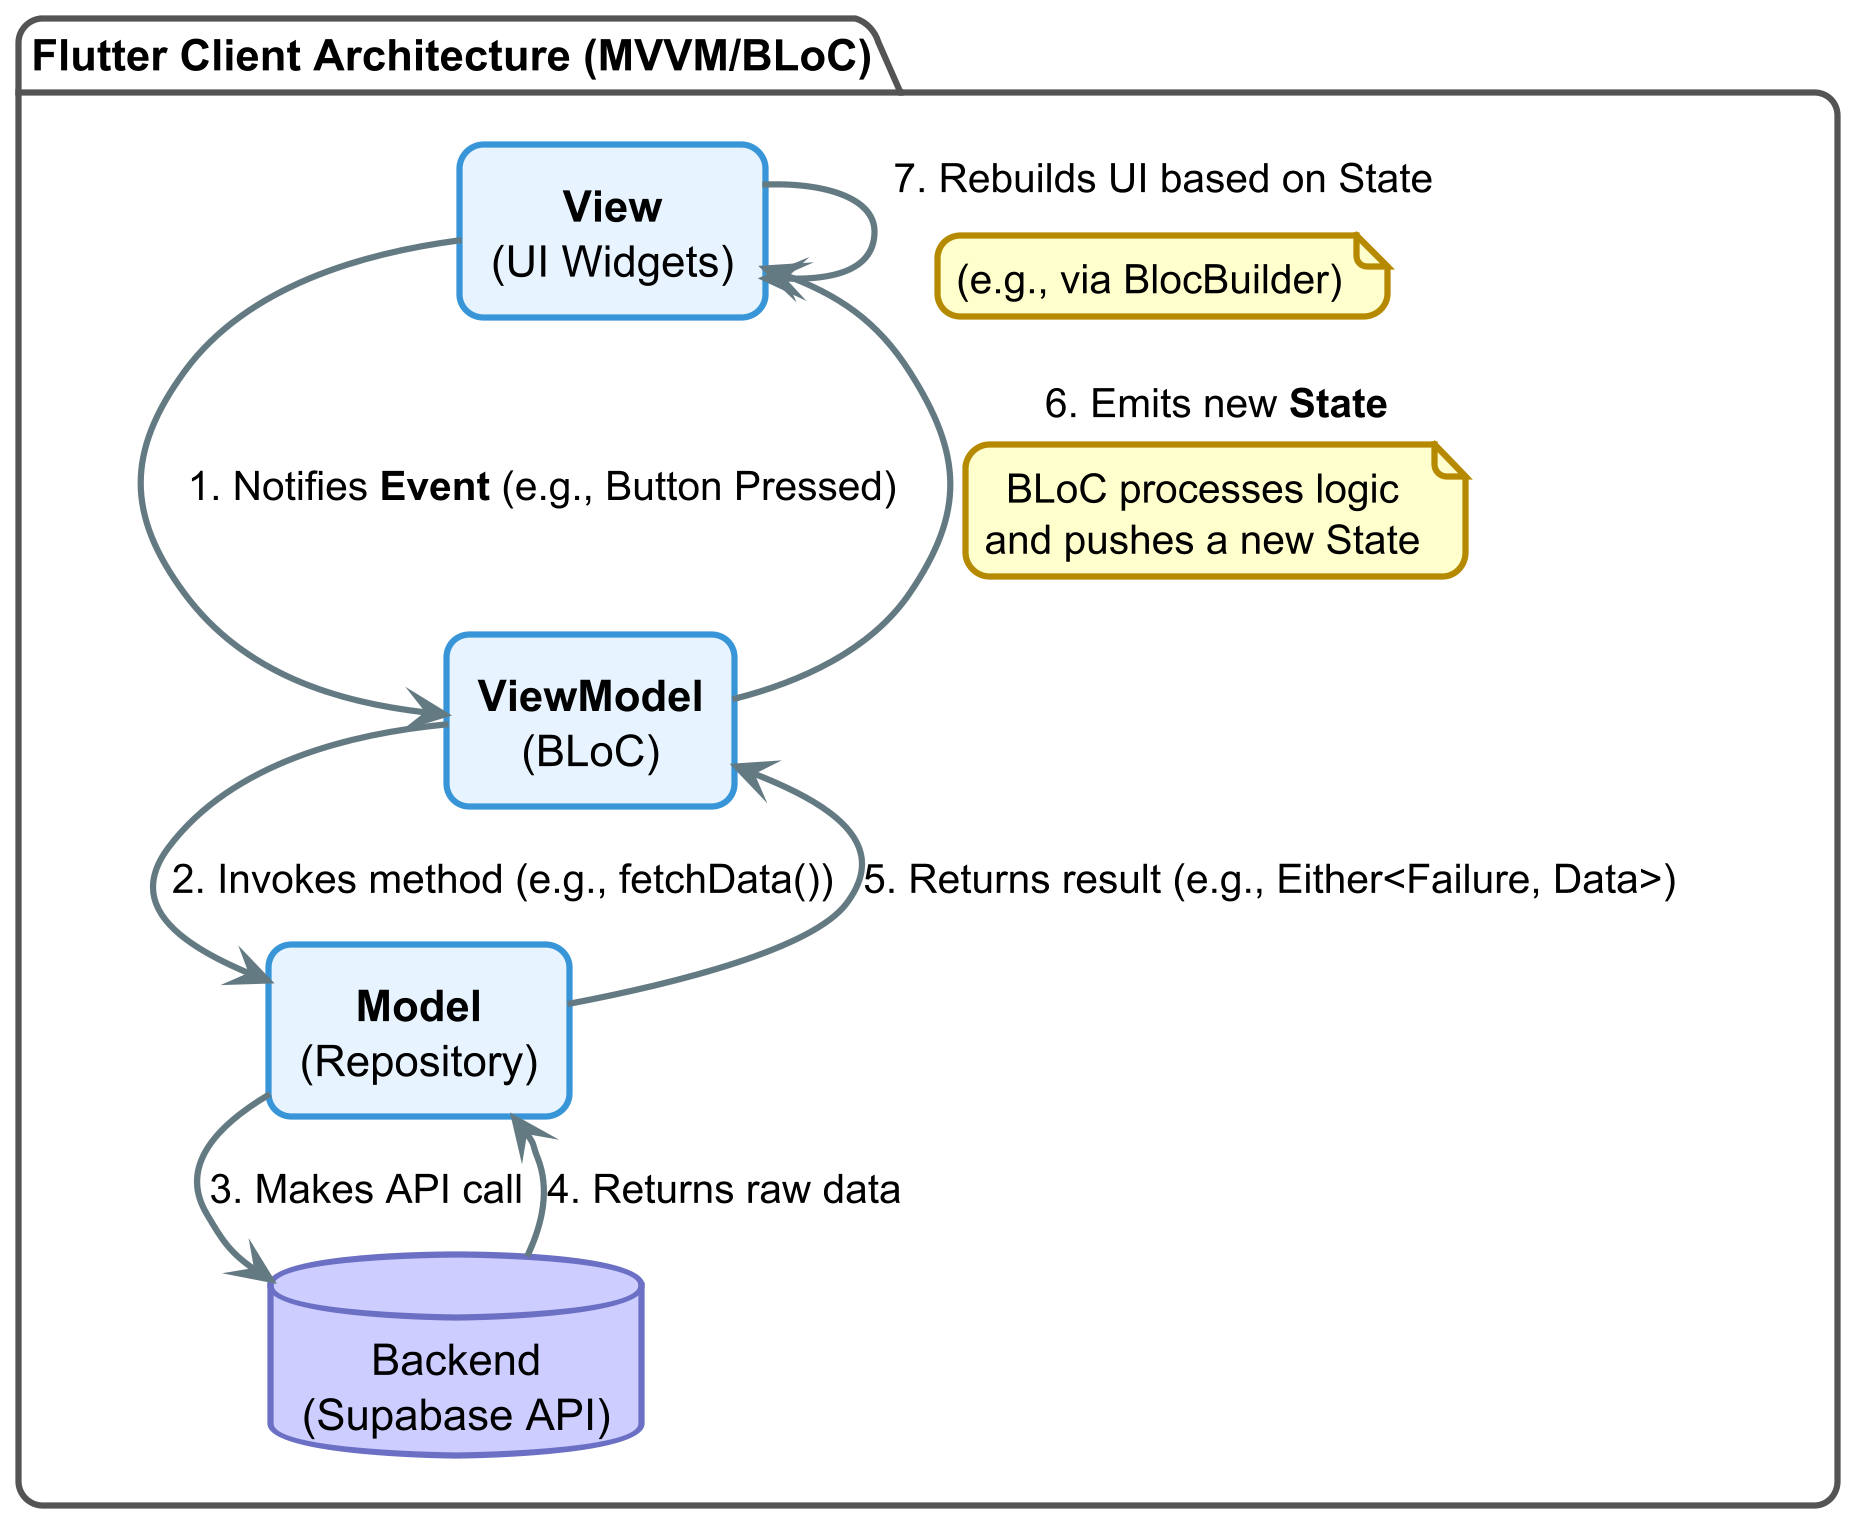

The diagram above was rendered by PlantUML. Its source (embedded in the PNG):
@startuml

!theme sunlust
skinparam dpi 300
top to bottom direction
skinparam backgroundColor transparent
skinparam actorStyle awesome
skinparam shadowing false
skinparam ranksep 25

skinparam package {
    backgroundColor #FFFFFF
    borderColor #555555
}
skinparam rectangle {
  backgroundColor #E6F3FF
  borderColor #3995D7
}

' =======================================
' Definizione dei Componenti
' =======================================

package "Flutter Client Architecture (MVVM/BLoC)" {

    rectangle "**View**\n(UI Widgets)" as View
    rectangle "**ViewModel**\n(BLoC)" as BLoC
    rectangle "**Model**\n(Repository)" as Repository

    database "Backend\n(Supabase API)" as Backend
}

' =======================================
' Definizione del Flusso di Dati
' =======================================

' --- Flusso di Interazione dell'Utente (Command) ---
View -> BLoC : 1. Notifies **Event** (e.g., Button Pressed)
BLoC -> Repository : 2. Invokes method (e.g., fetchData())
Repository -> Backend : 3. Makes API call
Backend --> Repository : 4. Returns raw data

' --- Flusso di Ritorno dei Dati (Processing) ---
Repository --> BLoC : 5. Returns result (e.g., Either<Failure, Data>)

' --- Flusso Reattivo dello Stato (State Stream) ---
' Il BLoC processa il risultato e emette un nuovo stato
BLoC --> View : 6. Emits new **State**
note on link: BLoC processes logic\nand pushes a new State

' La View si ricostruisce in base al nuovo stato
View -> View : 7. Rebuilds UI based on State
note on link: (e.g., via BlocBuilder)

@enduml